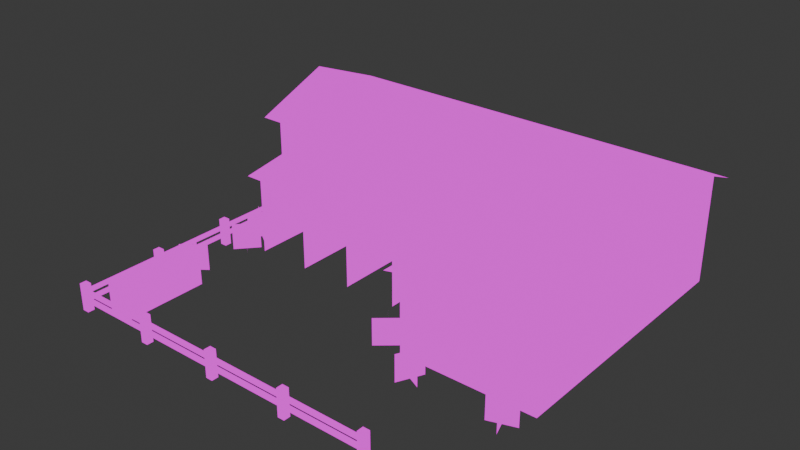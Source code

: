 # Source: stable.blend  (saved by Blender 4.2.66; exported with 4.5.12 LTS)
import bpy
from mathutils import Matrix  # noqa: F401  (used for matrix-valued properties, if any)

bpy.ops.wm.read_factory_settings(use_empty=True)
scene = bpy.context.scene
scene.name = 'Scene'

# ---- collections
col_collection = bpy.data.collections.new('Collection'); scene.collection.children.link(col_collection)

# ---- images (referenced by path relative to the original .blend; pixels are not part of the script)
import os
ASSET_DIR = os.environ.get("B2B_ASSET_DIR", "")  # directory of the original .blend (textures are referenced by path, not embedded)
HERE = os.path.dirname(os.path.abspath(__file__))  # packed textures are extracted next to this script under _unpacked/

def load_image(name, relpath, width, height, colorspace="sRGB"):
    """Load a texture the original file referenced (path relative to the .blend, or extracted next to this script)."""
    p = next((c for c in (os.path.join(HERE, relpath), os.path.join(ASSET_DIR, relpath)) if relpath and os.path.exists(c)), "")
    if p:
        img = bpy.data.images.load(p, check_existing=True)
        img.name = name
    else:  # same state as the original file: an image datablock whose file is absent (Cycles renders it pink)
        img = bpy.data.images.new(name, width, height)
        img.source = "FILE"
        img.filepath = "//" + (relpath or name)
    img.colorspace_settings.name = colorspace
    return img
img_buildings_png = load_image('buildings.png', 'buildings.png', 1024, 1024, 'sRGB')

# ---- materials (node trees are filled in below, after node groups)
mat_stable = bpy.data.materials.new('stable')
mat_stable.alpha_threshold = 0.0
mat_stable.roughness = 0.5
mat_stable.line_color = (0.0, 0.0, 0.0, 1.0)

# ---- material node trees
mat_stable.use_nodes = True; mat_stable.node_tree.nodes.clear()
_N = mat_stable.node_tree.nodes; _L = mat_stable.node_tree.links
n0 = _N.new('ShaderNodeOutputMaterial'); n0.name = 'Material Output'; n0.location = (346, 314)
n1 = _N.new('ShaderNodeEmission'); n1.name = 'Emission'; n1.location = (-60, 220)
n2 = _N.new('ShaderNodeTexImage'); n2.name = 'Image Texture'; n2.location = (-378, 288)
n2.image = img_buildings_png
n2.interpolation = 'Closest'
n3 = _N.new('ShaderNodeMixShader'); n3.name = 'Mix Shader'; n3.location = (156, 290)
n4 = _N.new('ShaderNodeBsdfTransparent'); n4.name = 'Transparent BSDF'; n4.location = (-60, 340)
n4.inputs[0].default_value = (1.0, 1.0, 1.0, 0.0)
_L.new(n2.outputs[0], n1.inputs[0])
_L.new(n1.outputs[0], n3.inputs[2])
_L.new(n3.outputs[0], n0.inputs[0])
_L.new(n2.outputs[1], n3.inputs[0])
_L.new(n4.outputs[0], n3.inputs[1])
n0.is_active_output = True

# ---- world
world_world = bpy.data.worlds.new('World'); scene.world = world_world
world_world.use_nodes = True; world_world.node_tree.nodes.clear()
_N = world_world.node_tree.nodes; _L = world_world.node_tree.links
n0 = _N.new('ShaderNodeOutputWorld'); n0.name = 'World Output'; n0.location = (300, 300)
n1 = _N.new('ShaderNodeBackground'); n1.name = 'Background'; n1.location = (10, 300)
n1.inputs[0].default_value = (0.05088, 0.05088, 0.05088, 1.0)
_L.new(n1.outputs[0], n0.inputs[0])
n0.is_active_output = True
world_world.color = (0.05088, 0.05088, 0.05088)
world_world.sun_shadow_jitter_overblur = 0.0

# ---- meshes
me_cube_004 = bpy.data.meshes.new('Cube.004')
me_cube_004.from_pydata([(0.06667, -0.2, 1.192e-07), (0.06667, -0.2, 1.5), (0.06667, 1.0, 1.192e-07), (0.06667, 1.0, 1.75), (1.0, 3.0, 2.0), (1.0, 3.0, -1.192e-07), (1.0, 1.0, 2.0), (1.0, 1.0, -1.192e-07), (-1.0, 3.0, 2.0), (-1.0, 3.0, -1.192e-07), (-1.0, 1.0, 2.0), (-1.0, 1.0, -1.192e-07), (0.3333, -1.0, 2.98e-07), (0.3333, -1.0, 1.5), (0.3333, 1.0, 2.98e-07), (0.3333, 1.0, 1.5), (1.0, -1.0, 2.98e-07), (1.0, -1.0, 1.5), (1.0, 1.0, 2.98e-07), (1.0, 1.0, 1.5), (-1.0, 2.0, 2.5), (1.0, 2.0, 2.5), (0.6667, -1.0, 1.75), (-1.04, 2.0, 2.5), (1.04, 2.0, 2.5), (-1.04, 3.2, 1.9), (1.04, 3.2, 1.9), (-1.04, 0.8, 1.9), (1.04, 0.8, 1.9), (1.053, -1.12, 1.466), (0.6667, -1.12, 1.75), (0.6667, 1.0, 1.75), (1.053, 1.0, 1.466), (0.28, -1.12, 1.471), (0.28, 1.0, 1.471), (-0.7333, -0.2, 1.192e-07), (-0.7333, -0.2, 1.5), (-0.7333, 1.0, 1.192e-07), (-0.7333, 1.0, 1.75), (-0.4667, -0.2, 1.192e-07), (-0.4667, -0.2, 1.5), (-0.4667, 1.0, 1.192e-07), (-0.4667, 1.0, 1.75), (-0.2, -0.2, 1.192e-07), (-0.2, -0.2, 1.5), (-0.2, 1.0, 1.192e-07), (-0.2, 1.0, 1.75), (0.06667, 0.9607, 1.192e-07), (0.06667, 0.9607, 1.5), (-0.7333, 0.9607, 1.192e-07), (-0.7333, 0.9607, 1.5), (-0.4667, 0.9607, 1.192e-07), (-0.4667, 0.9607, 1.5), (-0.2, 0.9607, 1.192e-07), (-0.2, 0.9607, 1.5), (0.1067, -0.32, 1.489), (-0.7733, -0.32, 1.489), (0.1067, 1.0, 1.75), (-0.7733, 1.0, 1.75), (-0.8586, -2.607, 0.0), (-0.8586, -2.607, 0.5), (-0.8586, -1.407, 0.0), (-0.8586, -1.407, 0.5), (-0.7252, -2.607, 0.0), (-0.7252, -2.607, 0.5), (-0.7252, -1.407, 0.0), (-0.7252, -1.407, 0.5), (-0.8586, -2.607, 0.4), (-0.8586, -1.407, 0.4), (-0.7252, -2.607, 0.4), (-0.7252, -1.407, 0.4), (-0.95, -0.45, 0.0), (-0.95, -0.45, 0.5), (-0.95, -0.35, 0.0), (-0.95, -0.35, 0.5), (-0.9167, -0.45, 0.0), (-0.9167, -0.45, 0.5), (-0.9167, -0.35, 0.0), (-0.9167, -0.35, 0.5), (-0.9417, -0.4, 0.3187), (-0.9417, -0.4, 0.3812), (-0.9417, 0.8, 0.3187), (-0.9417, 0.8, 0.3812), (-0.925, -0.4, 0.3187), (-0.925, -0.4, 0.3812), (-0.925, 0.8, 0.3187), (-0.925, 0.8, 0.3812), (-0.9417, -0.4, 0.1687), (-0.9417, -0.4, 0.2312), (-0.9417, 0.8, 0.1687), (-0.9417, 0.8, 0.2312), (-0.925, -0.4, 0.1687), (-0.925, -0.4, 0.2312), (-0.925, 0.8, 0.1687), (-0.925, 0.8, 0.2312), (-0.95, -1.65, 0.0), (-0.95, -1.65, 0.5), (-0.95, -1.55, 0.0), (-0.95, -1.55, 0.5), (-0.9167, -1.65, 0.0), (-0.9167, -1.65, 0.5), (-0.9167, -1.55, 0.0), (-0.9167, -1.55, 0.5), (-0.9417, -1.6, 0.3187), (-0.9417, -1.6, 0.3812), (-0.9417, -0.4, 0.3187), (-0.9417, -0.4, 0.3812), (-0.925, -1.6, 0.3187), (-0.925, -1.6, 0.3812), (-0.925, -0.4, 0.3187), (-0.925, -0.4, 0.3812), (-0.9417, -1.6, 0.1687), (-0.9417, -1.6, 0.2312), (-0.9417, -0.4, 0.1687), (-0.9417, -0.4, 0.2312), (-0.925, -1.6, 0.1687), (-0.925, -1.6, 0.2312), (-0.925, -0.4, 0.1687), (-0.925, -0.4, 0.2312), (-0.95, -2.85, 0.0), (-0.95, -2.85, 0.5), (-0.95, -2.75, 0.0), (-0.95, -2.75, 0.5), (-0.9167, -2.85, 0.0), (-0.9167, -2.85, 0.5), (-0.9167, -2.75, 0.0), (-0.9167, -2.75, 0.5), (-0.9417, -2.8, 0.3187), (-0.9417, -2.8, 0.3812), (-0.9417, -1.6, 0.3187), (-0.9417, -1.6, 0.3812), (-0.925, -2.8, 0.3187), (-0.925, -2.8, 0.3812), (-0.925, -1.6, 0.3187), (-0.925, -1.6, 0.3812), (-0.9417, -2.8, 0.1687), (-0.9417, -2.8, 0.2312), (-0.9417, -1.6, 0.1687), (-0.9417, -1.6, 0.2312), (-0.925, -2.8, 0.1687), (-0.925, -2.8, 0.2312), (-0.925, -1.6, 0.1687), (-0.925, -1.6, 0.2312), (-0.95, 0.75, 0.0), (-0.95, 0.75, 0.5), (-0.95, 0.85, 0.0), (-0.95, 0.85, 0.5), (-0.9167, 0.75, 0.0), (-0.9167, 0.75, 0.5), (-0.9167, 0.85, 0.0), (-0.9167, 0.85, 0.5), (-0.5167, -2.85, 0.0), (-0.5167, -2.85, 0.5), (-0.55, -2.85, 0.0), (-0.55, -2.85, 0.5), (-0.5167, -2.75, 0.0), (-0.5167, -2.75, 0.5), (-0.55, -2.75, 0.0), (-0.55, -2.75, 0.5), (-0.5333, -2.825, 0.3187), (-0.5333, -2.825, 0.3812), (-0.9333, -2.825, 0.3187), (-0.9333, -2.825, 0.3812), (-0.5333, -2.775, 0.3187), (-0.5333, -2.775, 0.3812), (-0.9333, -2.775, 0.3187), (-0.9333, -2.775, 0.3812), (-0.5333, -2.825, 0.1687), (-0.5333, -2.825, 0.2312), (-0.9333, -2.825, 0.1687), (-0.9333, -2.825, 0.2312), (-0.5333, -2.775, 0.1687), (-0.5333, -2.775, 0.2312), (-0.9333, -2.775, 0.1687), (-0.9333, -2.775, 0.2312), (-0.1167, -2.85, 0.0), (-0.1167, -2.85, 0.5), (-0.15, -2.85, 0.0), (-0.15, -2.85, 0.5), (-0.1167, -2.75, 0.0), (-0.1167, -2.75, 0.5), (-0.15, -2.75, 0.0), (-0.15, -2.75, 0.5), (-0.1333, -2.825, 0.3187), (-0.1333, -2.825, 0.3812), (-0.5333, -2.825, 0.3187), (-0.5333, -2.825, 0.3812), (-0.1333, -2.775, 0.3187), (-0.1333, -2.775, 0.3812), (-0.5333, -2.775, 0.3187), (-0.5333, -2.775, 0.3812), (-0.1333, -2.825, 0.1687), (-0.1333, -2.825, 0.2312), (-0.5333, -2.825, 0.1687), (-0.5333, -2.825, 0.2312), (-0.1333, -2.775, 0.1687), (-0.1333, -2.775, 0.2312), (-0.5333, -2.775, 0.1687), (-0.5333, -2.775, 0.2312), (0.2833, -2.85, 0.0), (0.2833, -2.85, 0.5), (0.25, -2.85, 0.0), (0.25, -2.85, 0.5), (0.2833, -2.75, 0.0), (0.2833, -2.75, 0.5), (0.25, -2.75, 0.0), (0.25, -2.75, 0.5), (0.2667, -2.825, 0.3187), (0.2667, -2.825, 0.3812), (-0.1333, -2.825, 0.3187), (-0.1333, -2.825, 0.3812), (0.2667, -2.775, 0.3187), (0.2667, -2.775, 0.3812), (-0.1333, -2.775, 0.3187), (-0.1333, -2.775, 0.3812), (0.2667, -2.825, 0.1687), (0.2667, -2.825, 0.2312), (-0.1333, -2.825, 0.1687), (-0.1333, -2.825, 0.2312), (0.2667, -2.775, 0.1687), (0.2667, -2.775, 0.2312), (-0.1333, -2.775, 0.1687), (-0.1333, -2.775, 0.2312), (0.65, -2.85, 0.0), (0.65, -2.85, 0.5), (0.65, -2.75, 0.0), (0.65, -2.75, 0.5), (0.6833, -2.85, 0.0), (0.6833, -2.85, 0.5), (0.6833, -2.75, 0.0), (0.6833, -2.75, 0.5), (0.6667, -2.825, 0.3187), (0.6667, -2.825, 0.3812), (0.2667, -2.825, 0.3187), (0.2667, -2.825, 0.3812), (0.6667, -2.775, 0.3187), (0.6667, -2.775, 0.3812), (0.2667, -2.775, 0.3187), (0.2667, -2.775, 0.3812), (0.6667, -2.825, 0.1687), (0.6667, -2.825, 0.2312), (0.2667, -2.825, 0.1687), (0.2667, -2.825, 0.2312), (0.6667, -2.775, 0.1687), (0.6667, -2.775, 0.2312), (0.2667, -2.775, 0.1687), (0.2667, -2.775, 0.2312), (-0.8904, -0.06951, 1.49e-08), (-0.8904, -0.06951, 0.5), (-0.8171, 0.2646, -1.49e-08), (-0.8171, 0.2646, 0.5), (-0.9094, 0.2075, 1.49e-08), (-0.9094, 0.2075, 0.5), (-0.798, -0.01244, -1.49e-08), (-0.798, -0.01244, 0.5), (-0.804, 0.4082, -1.49e-08), (-0.804, 0.4082, 0.5), (-0.8805, 0.7359, 1.49e-08), (-0.8805, 0.7359, 0.5), (-0.8969, 0.4573, 1.49e-08), (-0.8969, 0.4573, 0.5), (-0.7877, 0.6868, -1.49e-08), (-0.7877, 0.6868, 0.5), (-0.7677, -0.433, -1.49e-08), (-0.7677, -0.433, 0.5), (-0.8674, -0.1675, 1.49e-08), (-0.8674, -0.1675, 0.5), (-0.8618, -0.4498, 1.49e-08), (-0.8618, -0.4498, 0.5), (-0.7733, -0.1506, -1.49e-08), (-0.7733, -0.1506, 0.5), (-0.7966, -1.079, -1.49e-08), (-0.7966, -1.079, 0.5), (-0.9023, -1.323, 1.49e-08), (-0.9023, -1.323, 0.5), (-0.8088, -1.36, -1.49e-08), (-0.8088, -1.36, 0.5), (-0.8901, -1.043, 1.49e-08), (-0.8901, -1.043, 0.5), (0.2836, 0.6214, -1.49e-08), (0.2836, 0.6214, 0.5), (0.1551, 0.5148, 1.49e-08), (0.1551, 0.5148, 0.5), (0.2371, 0.3753, 0.0), (0.2371, 0.3753, 0.5), (0.2016, 0.7609, 0.0), (0.2016, 0.7609, 0.5), (0.2125, 0.2138, -1.49e-08), (0.2125, 0.2138, 0.5), (0.1593, -0.153, 1.49e-08), (0.1593, -0.153, 0.5), (0.247, -0.04937, -1.49e-08), (0.247, -0.04937, 0.5), (0.1247, 0.1102, 1.49e-08), (0.1247, 0.1102, 0.5), (0.2309, -0.1947, 0.0), (0.2309, -0.1947, 0.5), (0.2348, -0.5945, 0.0), (0.2348, -0.5945, 0.5), (0.2995, -0.3888, -1.49e-08), (0.2995, -0.3888, 0.5), (0.1662, -0.4004, 1.49e-08), (0.1662, -0.4004, 0.5), (0.2093, -0.787, 1.49e-08), (0.2093, -0.787, 0.5), (0.2958, -1.091, -1.49e-08), (0.2958, -1.091, 0.5), (0.3033, -0.8093, -1.49e-08), (0.3033, -0.8093, 0.5), (0.2018, -1.069, 1.49e-08), (0.2018, -1.069, 0.5), (0.8979, -1.15, 0.0), (0.8979, -1.15, 0.5), (0.9405, -1.529, 0.0), (0.9405, -1.529, 0.5), (0.9824, -1.275, -1.49e-08), (0.9824, -1.275, 0.5), (0.856, -1.403, 1.49e-08), (0.856, -1.403, 0.5), (0.4118, -1.228, 1.49e-08), (0.4118, -1.228, 0.5), (0.5321, -1.401, -1.49e-08), (0.5321, -1.401, 0.5), (0.5007, -1.134, -1.49e-08), (0.5007, -1.134, 0.5), (0.4432, -1.495, 1.49e-08), (0.4432, -1.495, 0.5)], [], [(0, 1, 3, 2), (7, 6, 10, 11), (11, 10, 8, 9), (13, 17, 22), (5, 4, 6, 7), (9, 8, 4, 5), (12, 13, 15, 14), (8, 10, 20), (18, 19, 17, 16), (16, 17, 13, 12), (6, 4, 21), (24, 23, 25, 26), (23, 24, 28, 27), (31, 30, 29, 32), (30, 31, 34, 33), (35, 36, 38, 37), (39, 40, 42, 41), (43, 44, 46, 45), (61, 62, 66, 65), (59, 60, 62, 61), (56, 55, 57, 58), (49, 50, 52, 51), (52, 51, 53, 54), (47, 48, 54, 53), (65, 66, 64, 63), (63, 64, 60, 59), (70, 68, 67, 69), (71, 72, 74, 73), (73, 74, 78, 77), (77, 78, 76, 75), (75, 76, 72, 71), (78, 74, 72, 76), (79, 80, 82, 81), (85, 86, 84, 83), (81, 85, 83, 79), (86, 82, 80, 84), (87, 88, 90, 89), (93, 94, 92, 91), (89, 93, 91, 87), (94, 90, 88, 92), (95, 96, 98, 97), (97, 98, 102, 101), (101, 102, 100, 99), (99, 100, 96, 95), (102, 98, 96, 100), (103, 104, 106, 105), (109, 110, 108, 107), (105, 109, 107, 103), (110, 106, 104, 108), (111, 112, 114, 113), (117, 118, 116, 115), (113, 117, 115, 111), (118, 114, 112, 116), (119, 120, 122, 121), (121, 122, 126, 125), (125, 126, 124, 123), (123, 124, 120, 119), (126, 122, 120, 124), (127, 128, 130, 129), (133, 134, 132, 131), (129, 133, 131, 127), (134, 130, 128, 132), (135, 136, 138, 137), (141, 142, 140, 139), (137, 141, 139, 135), (142, 138, 136, 140), (143, 144, 146, 145), (145, 146, 150, 149), (149, 150, 148, 147), (147, 148, 144, 143), (150, 146, 144, 148), (151, 152, 154, 153), (153, 154, 158, 157), (157, 158, 156, 155), (155, 156, 152, 151), (158, 154, 152, 156), (159, 160, 162, 161), (165, 166, 164, 163), (161, 165, 163, 159), (166, 162, 160, 164), (167, 168, 170, 169), (173, 174, 172, 171), (169, 173, 171, 167), (174, 170, 168, 172), (175, 176, 178, 177), (177, 178, 182, 181), (181, 182, 180, 179), (179, 180, 176, 175), (182, 178, 176, 180), (183, 184, 186, 185), (189, 190, 188, 187), (185, 189, 187, 183), (190, 186, 184, 188), (191, 192, 194, 193), (197, 198, 196, 195), (193, 197, 195, 191), (198, 194, 192, 196), (199, 200, 202, 201), (201, 202, 206, 205), (205, 206, 204, 203), (203, 204, 200, 199), (206, 202, 200, 204), (207, 208, 210, 209), (213, 214, 212, 211), (209, 213, 211, 207), (214, 210, 208, 212), (215, 216, 218, 217), (221, 222, 220, 219), (217, 221, 219, 215), (222, 218, 216, 220), (223, 224, 226, 225), (225, 226, 230, 229), (229, 230, 228, 227), (227, 228, 224, 223), (230, 226, 224, 228), (231, 232, 234, 233), (237, 238, 236, 235), (233, 237, 235, 231), (238, 234, 232, 236), (239, 240, 242, 241), (245, 246, 244, 243), (241, 245, 243, 239), (246, 242, 240, 244), (247, 248, 250, 249), (251, 252, 254, 253), (255, 256, 258, 257), (259, 260, 262, 261), (263, 264, 266, 265), (267, 268, 270, 269), (271, 272, 274, 273), (275, 276, 278, 277), (279, 280, 282, 281), (283, 284, 286, 285), (287, 288, 290, 289), (291, 292, 294, 293), (295, 296, 298, 297), (299, 300, 302, 301), (303, 304, 306, 305), (307, 308, 310, 309), (311, 312, 314, 313), (315, 316, 318, 317), (319, 320, 322, 321), (323, 324, 326, 325)])
_uv = me_cube_004.uv_layers.new(name='UVMap')
_uv.uv.foreach_set('vector', [0.1219, 0.7003, 0.1119, 0.7003, 0.1119, 0.6903, 0.1219, 0.6903, 0.25, 0.6094, 0.25, 0.6719, 0.01562, 0.6719, 0.01562, 0.6094, 0.09375, 0.6875, 0.09375, 0.75, 0.01562, 0.75, 0.01562, 0.6875, 0.01562, 0.6953, 0.09375, 0.6953, 0.05469, 0.7031, 0.09375, 0.6875, 0.09375, 0.75, 0.01562, 0.75, 0.01562, 0.6875, 0.25, 0.6094, 0.25, 0.6719, 0.01562, 0.6719, 0.01562, 0.6094, 0.09375, 0.6953, 0.09375, 0.7422, 0.01562, 0.7422, 0.01562, 0.6953, 0.01562, 0.6875, 0.09375, 0.6875, 0.05469, 0.7031, 0.09375, 0.6953, 0.09375, 0.7422, 0.01562, 0.7422, 0.01562, 0.6953, 0.09375, 0.6953, 0.09375, 0.7422, 0.01562, 0.7422, 0.01562, 0.6953, 0.01562, 0.6875, 0.09375, 0.6875, 0.05469, 0.7031, 0.01562, 0.5938, 0.25, 0.5938, 0.25, 0.5469, 0.01562, 0.5469, 0.01562, 0.5938, 0.25, 0.5938, 0.25, 0.5469, 0.01562, 0.5469, 0.09375, 0.5938, 0.01562, 0.5938, 0.01562, 0.5469, 0.09375, 0.5469, 0.09375, 0.5938, 0.01562, 0.5938, 0.01562, 0.5469, 0.09375, 0.5469, 0.1219, 0.7003, 0.1119, 0.7003, 0.1119, 0.6903, 0.1219, 0.6903, 0.1219, 0.7003, 0.1119, 0.7003, 0.1119, 0.6903, 0.1219, 0.6903, 0.1219, 0.7003, 0.1119, 0.7003, 0.1119, 0.6903, 0.1219, 0.6903, 0.1562, 0.7188, 0.1562, 0.7344, 0.1406, 0.7344, 0.1406, 0.7188, 0.2031, 0.7188, 0.2031, 0.7344, 0.1562, 0.7344, 0.1562, 0.7188, 0.01562, 0.5469, 0.1094, 0.5469, 0.1094, 0.5938, 0.01562, 0.5938, 0.1376, 0.6942, 0.1276, 0.6942, 0.1276, 0.6942, 0.1376, 0.6942, 0.1276, 0.6942, 0.1376, 0.6942, 0.1376, 0.6942, 0.1276, 0.6942, 0.1376, 0.6942, 0.1276, 0.6942, 0.1276, 0.6942, 0.1376, 0.6942, 0.2031, 0.7188, 0.2031, 0.7344, 0.1562, 0.7344, 0.1562, 0.7188, 0.1562, 0.7188, 0.1562, 0.7344, 0.1406, 0.7344, 0.1406, 0.7188, 0.2656, 0.7188, 0.2656, 0.7344, 0.2188, 0.7344, 0.2188, 0.7188, 0.1641, 0.7031, 0.1641, 0.6875, 0.168, 0.6875, 0.168, 0.7031, 0.1641, 0.6875, 0.1641, 0.7031, 0.1602, 0.7031, 0.1602, 0.6875, 0.1602, 0.6875, 0.1602, 0.7031, 0.1562, 0.7031, 0.1562, 0.6875, 0.1719, 0.6875, 0.1719, 0.7031, 0.168, 0.7031, 0.168, 0.6875, 0.1122, 0.6912, 0.1222, 0.6912, 0.1222, 0.7012, 0.1122, 0.7012, 0.2344, 0.7012, 0.2344, 0.7031, 0.1875, 0.7031, 0.1875, 0.7012, 0.2344, 0.6973, 0.2344, 0.6992, 0.1875, 0.6992, 0.1875, 0.6973, 0.2344, 0.6953, 0.2344, 0.6973, 0.1875, 0.6973, 0.1875, 0.6953, 0.1875, 0.7012, 0.1875, 0.6992, 0.2344, 0.6992, 0.2344, 0.7012, 0.2344, 0.7012, 0.2344, 0.7031, 0.1875, 0.7031, 0.1875, 0.7012, 0.2344, 0.6973, 0.2344, 0.6992, 0.1875, 0.6992, 0.1875, 0.6973, 0.2344, 0.6953, 0.2344, 0.6973, 0.1875, 0.6973, 0.1875, 0.6953, 0.1875, 0.7012, 0.1875, 0.6992, 0.2344, 0.6992, 0.2344, 0.7012, 0.1641, 0.7031, 0.1641, 0.6875, 0.168, 0.6875, 0.168, 0.7031, 0.1641, 0.6875, 0.1641, 0.7031, 0.1602, 0.7031, 0.1602, 0.6875, 0.1602, 0.6875, 0.1602, 0.7031, 0.1562, 0.7031, 0.1562, 0.6875, 0.1719, 0.6875, 0.1719, 0.7031, 0.168, 0.7031, 0.168, 0.6875, 0.1122, 0.6912, 0.1222, 0.6912, 0.1222, 0.7012, 0.1122, 0.7012, 0.2344, 0.7012, 0.2344, 0.7031, 0.1875, 0.7031, 0.1875, 0.7012, 0.2344, 0.6973, 0.2344, 0.6992, 0.1875, 0.6992, 0.1875, 0.6973, 0.2344, 0.6953, 0.2344, 0.6973, 0.1875, 0.6973, 0.1875, 0.6953, 0.1875, 0.7012, 0.1875, 0.6992, 0.2344, 0.6992, 0.2344, 0.7012, 0.2344, 0.7012, 0.2344, 0.7031, 0.1875, 0.7031, 0.1875, 0.7012, 0.2344, 0.6973, 0.2344, 0.6992, 0.1875, 0.6992, 0.1875, 0.6973, 0.2344, 0.6953, 0.2344, 0.6973, 0.1875, 0.6973, 0.1875, 0.6953, 0.1875, 0.7012, 0.1875, 0.6992, 0.2344, 0.6992, 0.2344, 0.7012, 0.1641, 0.7031, 0.1641, 0.6875, 0.168, 0.6875, 0.168, 0.7031, 0.1641, 0.6875, 0.1641, 0.7031, 0.1602, 0.7031, 0.1602, 0.6875, 0.1602, 0.6875, 0.1602, 0.7031, 0.1562, 0.7031, 0.1562, 0.6875, 0.1719, 0.6875, 0.1719, 0.7031, 0.168, 0.7031, 0.168, 0.6875, 0.1122, 0.6912, 0.1222, 0.6912, 0.1222, 0.7012, 0.1122, 0.7012, 0.2344, 0.7012, 0.2344, 0.7031, 0.1875, 0.7031, 0.1875, 0.7012, 0.2344, 0.6973, 0.2344, 0.6992, 0.1875, 0.6992, 0.1875, 0.6973, 0.2344, 0.6953, 0.2344, 0.6973, 0.1875, 0.6973, 0.1875, 0.6953, 0.1875, 0.7012, 0.1875, 0.6992, 0.2344, 0.6992, 0.2344, 0.7012, 0.2344, 0.7012, 0.2344, 0.7031, 0.1875, 0.7031, 0.1875, 0.7012, 0.2344, 0.6973, 0.2344, 0.6992, 0.1875, 0.6992, 0.1875, 0.6973, 0.2344, 0.6953, 0.2344, 0.6973, 0.1875, 0.6973, 0.1875, 0.6953, 0.1875, 0.7012, 0.1875, 0.6992, 0.2344, 0.6992, 0.2344, 0.7012, 0.1641, 0.7031, 0.1641, 0.6875, 0.168, 0.6875, 0.168, 0.7031, 0.1641, 0.6875, 0.1641, 0.7031, 0.1602, 0.7031, 0.1602, 0.6875, 0.1602, 0.6875, 0.1602, 0.7031, 0.1562, 0.7031, 0.1562, 0.6875, 0.1719, 0.6875, 0.1719, 0.7031, 0.168, 0.7031, 0.168, 0.6875, 0.1122, 0.6912, 0.1222, 0.6912, 0.1222, 0.7012, 0.1122, 0.7012, 0.1641, 0.7031, 0.1641, 0.6875, 0.168, 0.6875, 0.168, 0.7031, 0.1641, 0.6875, 0.1641, 0.7031, 0.1602, 0.7031, 0.1602, 0.6875, 0.1602, 0.6875, 0.1602, 0.7031, 0.1562, 0.7031, 0.1562, 0.6875, 0.1719, 0.6875, 0.1719, 0.7031, 0.168, 0.7031, 0.168, 0.6875, 0.1122, 0.6912, 0.1222, 0.6912, 0.1222, 0.7012, 0.1122, 0.7012, 0.2344, 0.7012, 0.2344, 0.7031, 0.1875, 0.7031, 0.1875, 0.7012, 0.2344, 0.6973, 0.2344, 0.6992, 0.1875, 0.6992, 0.1875, 0.6973, 0.2344, 0.6953, 0.2344, 0.6973, 0.1875, 0.6973, 0.1875, 0.6953, 0.1875, 0.7012, 0.1875, 0.6992, 0.2344, 0.6992, 0.2344, 0.7012, 0.2344, 0.7012, 0.2344, 0.7031, 0.1875, 0.7031, 0.1875, 0.7012, 0.2344, 0.6973, 0.2344, 0.6992, 0.1875, 0.6992, 0.1875, 0.6973, 0.2344, 0.6953, 0.2344, 0.6973, 0.1875, 0.6973, 0.1875, 0.6953, 0.1875, 0.7012, 0.1875, 0.6992, 0.2344, 0.6992, 0.2344, 0.7012, 0.1641, 0.7031, 0.1641, 0.6875, 0.168, 0.6875, 0.168, 0.7031, 0.1641, 0.6875, 0.1641, 0.7031, 0.1602, 0.7031, 0.1602, 0.6875, 0.1602, 0.6875, 0.1602, 0.7031, 0.1562, 0.7031, 0.1562, 0.6875, 0.1719, 0.6875, 0.1719, 0.7031, 0.168, 0.7031, 0.168, 0.6875, 0.1122, 0.6912, 0.1222, 0.6912, 0.1222, 0.7012, 0.1122, 0.7012, 0.2344, 0.7012, 0.2344, 0.7031, 0.1875, 0.7031, 0.1875, 0.7012, 0.2344, 0.6973, 0.2344, 0.6992, 0.1875, 0.6992, 0.1875, 0.6973, 0.2344, 0.6953, 0.2344, 0.6973, 0.1875, 0.6973, 0.1875, 0.6953, 0.1875, 0.7012, 0.1875, 0.6992, 0.2344, 0.6992, 0.2344, 0.7012, 0.2344, 0.7012, 0.2344, 0.7031, 0.1875, 0.7031, 0.1875, 0.7012, 0.2344, 0.6973, 0.2344, 0.6992, 0.1875, 0.6992, 0.1875, 0.6973, 0.2344, 0.6953, 0.2344, 0.6973, 0.1875, 0.6973, 0.1875, 0.6953, 0.1875, 0.7012, 0.1875, 0.6992, 0.2344, 0.6992, 0.2344, 0.7012, 0.1641, 0.7031, 0.1641, 0.6875, 0.168, 0.6875, 0.168, 0.7031, 0.1641, 0.6875, 0.1641, 0.7031, 0.1602, 0.7031, 0.1602, 0.6875, 0.1602, 0.6875, 0.1602, 0.7031, 0.1562, 0.7031, 0.1562, 0.6875, 0.1719, 0.6875, 0.1719, 0.7031, 0.168, 0.7031, 0.168, 0.6875, 0.1122, 0.6912, 0.1222, 0.6912, 0.1222, 0.7012, 0.1122, 0.7012, 0.2344, 0.7012, 0.2344, 0.7031, 0.1875, 0.7031, 0.1875, 0.7012, 0.2344, 0.6973, 0.2344, 0.6992, 0.1875, 0.6992, 0.1875, 0.6973, 0.2344, 0.6953, 0.2344, 0.6973, 0.1875, 0.6973, 0.1875, 0.6953, 0.1875, 0.7012, 0.1875, 0.6992, 0.2344, 0.6992, 0.2344, 0.7012, 0.2344, 0.7012, 0.2344, 0.7031, 0.1875, 0.7031, 0.1875, 0.7012, 0.2344, 0.6973, 0.2344, 0.6992, 0.1875, 0.6992, 0.1875, 0.6973, 0.2344, 0.6953, 0.2344, 0.6973, 0.1875, 0.6973, 0.1875, 0.6953, 0.1875, 0.7012, 0.1875, 0.6992, 0.2344, 0.6992, 0.2344, 0.7012, 0.1641, 0.7031, 0.1641, 0.6875, 0.168, 0.6875, 0.168, 0.7031, 0.1641, 0.6875, 0.1641, 0.7031, 0.1602, 0.7031, 0.1602, 0.6875, 0.1602, 0.6875, 0.1602, 0.7031, 0.1562, 0.7031, 0.1562, 0.6875, 0.1719, 0.6875, 0.1719, 0.7031, 0.168, 0.7031, 0.168, 0.6875, 0.1122, 0.6912, 0.1222, 0.6912, 0.1222, 0.7012, 0.1122, 0.7012, 0.2344, 0.7012, 0.2344, 0.7031, 0.1875, 0.7031, 0.1875, 0.7012, 0.2344, 0.6973, 0.2344, 0.6992, 0.1875, 0.6992, 0.1875, 0.6973, 0.2344, 0.6953, 0.2344, 0.6973, 0.1875, 0.6973, 0.1875, 0.6953, 0.1875, 0.7012, 0.1875, 0.6992, 0.2344, 0.6992, 0.2344, 0.7012, 0.2344, 0.7012, 0.2344, 0.7031, 0.1875, 0.7031, 0.1875, 0.7012, 0.2344, 0.6973, 0.2344, 0.6992, 0.1875, 0.6992, 0.1875, 0.6973, 0.2344, 0.6953, 0.2344, 0.6973, 0.1875, 0.6973, 0.1875, 0.6953, 0.1875, 0.7012, 0.1875, 0.6992, 0.2344, 0.6992, 0.2344, 0.7012, 0.125, 0.7188, 0.125, 0.7344, 0.1094, 0.7344, 0.1094, 0.7188, 0.125, 0.7188, 0.125, 0.7344, 0.1094, 0.7344, 0.1094, 0.7188, 0.125, 0.7188, 0.125, 0.7344, 0.1094, 0.7344, 0.1094, 0.7188, 0.125, 0.7188, 0.125, 0.7344, 0.1094, 0.7344, 0.1094, 0.7188, 0.125, 0.7188, 0.125, 0.7344, 0.1094, 0.7344, 0.1094, 0.7188, 0.125, 0.7188, 0.125, 0.7344, 0.1094, 0.7344, 0.1094, 0.7188, 0.125, 0.7188, 0.125, 0.7344, 0.1094, 0.7344, 0.1094, 0.7188, 0.125, 0.7188, 0.125, 0.7344, 0.1094, 0.7344, 0.1094, 0.7188, 0.125, 0.7188, 0.125, 0.7344, 0.1094, 0.7344, 0.1094, 0.7188, 0.125, 0.7188, 0.125, 0.7344, 0.1094, 0.7344, 0.1094, 0.7188, 0.125, 0.7188, 0.125, 0.7344, 0.1094, 0.7344, 0.1094, 0.7188, 0.125, 0.7188, 0.125, 0.7344, 0.1094, 0.7344, 0.1094, 0.7188, 0.125, 0.7188, 0.125, 0.7344, 0.1094, 0.7344, 0.1094, 0.7188, 0.125, 0.7188, 0.125, 0.7344, 0.1094, 0.7344, 0.1094, 0.7188, 0.125, 0.7188, 0.125, 0.7344, 0.1094, 0.7344, 0.1094, 0.7188, 0.125, 0.7188, 0.125, 0.7344, 0.1094, 0.7344, 0.1094, 0.7188, 0.125, 0.7188, 0.125, 0.7344, 0.1094, 0.7344, 0.1094, 0.7188, 0.125, 0.7188, 0.125, 0.7344, 0.1094, 0.7344, 0.1094, 0.7188, 0.125, 0.7188, 0.125, 0.7344, 0.1094, 0.7344, 0.1094, 0.7188, 0.125, 0.7188, 0.125, 0.7344, 0.1094, 0.7344, 0.1094, 0.7188])
me_cube_004.materials.append(mat_stable)
me_cube_004.use_mirror_vertex_groups = False
me_cube_004.update()

# ---- objects
ob_stable = bpy.data.objects.new('stable', me_cube_004)

# ---- transforms, parenting, visibility, modifiers, constraints
ob_stable.location = (0.0, 0.0, 0.0)
ob_stable.scale = (7.5, 2.5, 2.0)
ob_stable.lock_rotations_4d = False
ob_stable.empty_display_type = 'ARROWS'
ob_stable.lineart.crease_threshold = 0.0

# ---- collection membership
col_collection.objects.link(ob_stable)

# ---- scene / render settings (as saved in the file)
scene.frame_start = 1; scene.frame_end = 250; scene.frame_set(1)
scene.render.engine = 'BLENDER_EEVEE_NEXT'
bpy.context.view_layer.update()

# ---- added for rendering (the .blend has no active camera): camera
cam_auto = bpy.data.cameras.new('AutoCamera')
cam_auto.lens = 50.0
cam_auto.sensor_width = 36.0
cam_auto.clip_end = 1000.0
ob_auto_camera = bpy.data.objects.new('AutoCamera', cam_auto)
scene.collection.objects.link(ob_auto_camera)
ob_auto_camera.location = (20.7439, -24.3952, 19.0552)
ob_auto_camera.rotation_euler = (1.09748, -7.21219e-08, 0.694738)
scene.camera = ob_auto_camera
bpy.context.view_layer.update()
